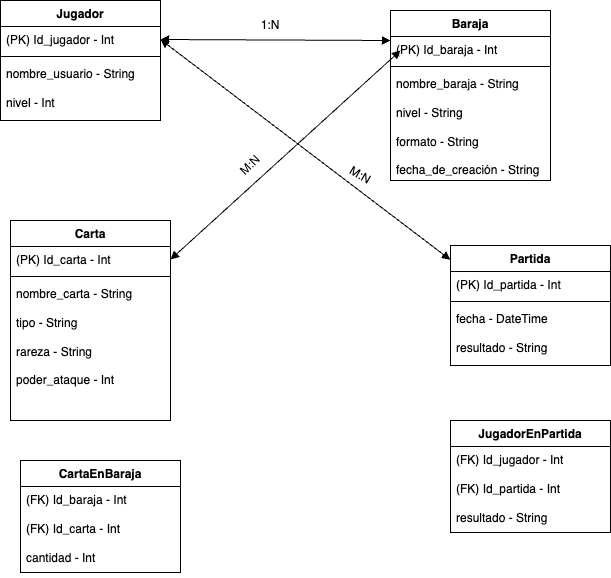

The diagram above was exported from draw.io. Its source (the exported page's mxGraphModel, read from the mxfile embedded in the PNG):
<mxGraphModel dx="911" dy="584" grid="1" gridSize="10" guides="1" tooltips="1" connect="1" arrows="1" fold="1" page="1" pageScale="1" pageWidth="1100" pageHeight="850" background="none" math="0" shadow="0">
  <root>
    <mxCell id="0" />
    <mxCell id="1" parent="0" />
    <mxCell id="GJVsdyCtpa5vupPFLeuL-5" value="Jugador" style="swimlane;fontStyle=1;align=center;verticalAlign=top;childLayout=stackLayout;horizontal=1;startSize=26;horizontalStack=0;resizeParent=1;resizeParentMax=0;resizeLast=0;collapsible=1;marginBottom=0;whiteSpace=wrap;html=1;spacingLeft=4;spacingRight=4;fontFamily=Helvetica;fontSize=12;fontColor=default;fillColor=none;gradientColor=none;" vertex="1" parent="1">
      <mxGeometry x="80" y="60" width="160" height="120" as="geometry" />
    </mxCell>
    <mxCell id="GJVsdyCtpa5vupPFLeuL-6" value="(PK) Id_jugador - Int" style="text;strokeColor=none;fillColor=none;align=left;verticalAlign=top;spacingLeft=4;spacingRight=4;overflow=hidden;rotatable=0;points=[[0,0.5],[1,0.5]];portConstraint=eastwest;whiteSpace=wrap;html=1;fontFamily=Helvetica;fontSize=12;fontColor=default;" vertex="1" parent="GJVsdyCtpa5vupPFLeuL-5">
      <mxGeometry y="26" width="160" height="26" as="geometry" />
    </mxCell>
    <mxCell id="GJVsdyCtpa5vupPFLeuL-7" value="" style="line;strokeWidth=1;fillColor=none;align=left;verticalAlign=middle;spacingTop=-1;spacingLeft=3;spacingRight=3;rotatable=0;labelPosition=right;points=[];portConstraint=eastwest;strokeColor=inherit;fontFamily=Helvetica;fontSize=12;fontColor=default;" vertex="1" parent="GJVsdyCtpa5vupPFLeuL-5">
      <mxGeometry y="52" width="160" height="8" as="geometry" />
    </mxCell>
    <mxCell id="GJVsdyCtpa5vupPFLeuL-8" value="nombre_usuario - String&lt;div&gt;&lt;br&gt;&lt;div&gt;nivel - Int&lt;/div&gt;&lt;/div&gt;" style="text;strokeColor=none;fillColor=none;align=left;verticalAlign=top;spacingLeft=4;spacingRight=4;overflow=hidden;rotatable=0;points=[[0,0.5],[1,0.5]];portConstraint=eastwest;whiteSpace=wrap;html=1;fontFamily=Helvetica;fontSize=12;fontColor=default;" vertex="1" parent="GJVsdyCtpa5vupPFLeuL-5">
      <mxGeometry y="60" width="160" height="60" as="geometry" />
    </mxCell>
    <mxCell id="GJVsdyCtpa5vupPFLeuL-18" value="Carta" style="swimlane;fontStyle=1;align=center;verticalAlign=top;childLayout=stackLayout;horizontal=1;startSize=26;horizontalStack=0;resizeParent=1;resizeParentMax=0;resizeLast=0;collapsible=1;marginBottom=0;whiteSpace=wrap;html=1;spacingLeft=4;spacingRight=4;fontFamily=Helvetica;fontSize=12;fontColor=default;fillColor=none;gradientColor=none;" vertex="1" parent="1">
      <mxGeometry x="90" y="280" width="160" height="200" as="geometry" />
    </mxCell>
    <mxCell id="GJVsdyCtpa5vupPFLeuL-19" value="(PK) Id_carta - Int" style="text;strokeColor=none;fillColor=none;align=left;verticalAlign=top;spacingLeft=4;spacingRight=4;overflow=hidden;rotatable=0;points=[[0,0.5],[1,0.5]];portConstraint=eastwest;whiteSpace=wrap;html=1;fontFamily=Helvetica;fontSize=12;fontColor=default;" vertex="1" parent="GJVsdyCtpa5vupPFLeuL-18">
      <mxGeometry y="26" width="160" height="26" as="geometry" />
    </mxCell>
    <mxCell id="GJVsdyCtpa5vupPFLeuL-20" value="" style="line;strokeWidth=1;fillColor=none;align=left;verticalAlign=middle;spacingTop=-1;spacingLeft=3;spacingRight=3;rotatable=0;labelPosition=right;points=[];portConstraint=eastwest;strokeColor=inherit;fontFamily=Helvetica;fontSize=12;fontColor=default;" vertex="1" parent="GJVsdyCtpa5vupPFLeuL-18">
      <mxGeometry y="52" width="160" height="8" as="geometry" />
    </mxCell>
    <mxCell id="GJVsdyCtpa5vupPFLeuL-21" value="nombre_carta - String&lt;div&gt;&lt;br&gt;&lt;/div&gt;&lt;div&gt;tipo - S&lt;span style=&quot;background-color: transparent; color: light-dark(rgb(0, 0, 0), rgb(255, 255, 255));&quot;&gt;tring&lt;/span&gt;&lt;/div&gt;&lt;div&gt;&lt;br&gt;&lt;/div&gt;&lt;div&gt;rareza - String&lt;/div&gt;&lt;div&gt;&lt;br&gt;&lt;/div&gt;&lt;div&gt;poder_ataque - Int&lt;/div&gt;&lt;div&gt;&lt;br&gt;&lt;/div&gt;&lt;div&gt;&lt;br&gt;&lt;/div&gt;" style="text;strokeColor=none;fillColor=none;align=left;verticalAlign=top;spacingLeft=4;spacingRight=4;overflow=hidden;rotatable=0;points=[[0,0.5],[1,0.5]];portConstraint=eastwest;whiteSpace=wrap;html=1;fontFamily=Helvetica;fontSize=12;fontColor=default;" vertex="1" parent="GJVsdyCtpa5vupPFLeuL-18">
      <mxGeometry y="60" width="160" height="140" as="geometry" />
    </mxCell>
    <mxCell id="GJVsdyCtpa5vupPFLeuL-22" value="Baraja" style="swimlane;fontStyle=1;align=center;verticalAlign=top;childLayout=stackLayout;horizontal=1;startSize=26;horizontalStack=0;resizeParent=1;resizeParentMax=0;resizeLast=0;collapsible=1;marginBottom=0;whiteSpace=wrap;html=1;spacingLeft=4;spacingRight=4;fontFamily=Helvetica;fontSize=12;fontColor=default;fillColor=none;gradientColor=none;" vertex="1" parent="1">
      <mxGeometry x="470" y="70" width="160" height="170" as="geometry" />
    </mxCell>
    <mxCell id="GJVsdyCtpa5vupPFLeuL-23" value="(PK) Id_baraja - Int" style="text;strokeColor=none;fillColor=none;align=left;verticalAlign=top;spacingLeft=4;spacingRight=4;overflow=hidden;rotatable=0;points=[[0,0.5],[1,0.5]];portConstraint=eastwest;whiteSpace=wrap;html=1;fontFamily=Helvetica;fontSize=12;fontColor=default;" vertex="1" parent="GJVsdyCtpa5vupPFLeuL-22">
      <mxGeometry y="26" width="160" height="26" as="geometry" />
    </mxCell>
    <mxCell id="GJVsdyCtpa5vupPFLeuL-24" value="" style="line;strokeWidth=1;fillColor=none;align=left;verticalAlign=middle;spacingTop=-1;spacingLeft=3;spacingRight=3;rotatable=0;labelPosition=right;points=[];portConstraint=eastwest;strokeColor=inherit;fontFamily=Helvetica;fontSize=12;fontColor=default;" vertex="1" parent="GJVsdyCtpa5vupPFLeuL-22">
      <mxGeometry y="52" width="160" height="8" as="geometry" />
    </mxCell>
    <mxCell id="GJVsdyCtpa5vupPFLeuL-25" value="nombre_baraja - String&lt;div&gt;&lt;br&gt;&lt;div&gt;nivel - String&lt;/div&gt;&lt;/div&gt;&lt;div&gt;&lt;br&gt;&lt;/div&gt;&lt;div&gt;formato - String&lt;/div&gt;&lt;div&gt;&lt;br&gt;&lt;/div&gt;&lt;div&gt;fecha_de_creación - String&lt;/div&gt;" style="text;strokeColor=none;fillColor=none;align=left;verticalAlign=top;spacingLeft=4;spacingRight=4;overflow=hidden;rotatable=0;points=[[0,0.5],[1,0.5]];portConstraint=eastwest;whiteSpace=wrap;html=1;fontFamily=Helvetica;fontSize=12;fontColor=default;" vertex="1" parent="GJVsdyCtpa5vupPFLeuL-22">
      <mxGeometry y="60" width="160" height="110" as="geometry" />
    </mxCell>
    <mxCell id="GJVsdyCtpa5vupPFLeuL-26" value="Partida" style="swimlane;fontStyle=1;align=center;verticalAlign=top;childLayout=stackLayout;horizontal=1;startSize=26;horizontalStack=0;resizeParent=1;resizeParentMax=0;resizeLast=0;collapsible=1;marginBottom=0;whiteSpace=wrap;html=1;spacingLeft=4;spacingRight=4;fontFamily=Helvetica;fontSize=12;fontColor=default;fillColor=none;gradientColor=none;" vertex="1" parent="1">
      <mxGeometry x="530" y="305" width="160" height="120" as="geometry" />
    </mxCell>
    <mxCell id="GJVsdyCtpa5vupPFLeuL-27" value="(PK) Id_partida - Int" style="text;strokeColor=none;fillColor=none;align=left;verticalAlign=top;spacingLeft=4;spacingRight=4;overflow=hidden;rotatable=0;points=[[0,0.5],[1,0.5]];portConstraint=eastwest;whiteSpace=wrap;html=1;fontFamily=Helvetica;fontSize=12;fontColor=default;" vertex="1" parent="GJVsdyCtpa5vupPFLeuL-26">
      <mxGeometry y="26" width="160" height="26" as="geometry" />
    </mxCell>
    <mxCell id="GJVsdyCtpa5vupPFLeuL-28" value="" style="line;strokeWidth=1;fillColor=none;align=left;verticalAlign=middle;spacingTop=-1;spacingLeft=3;spacingRight=3;rotatable=0;labelPosition=right;points=[];portConstraint=eastwest;strokeColor=inherit;fontFamily=Helvetica;fontSize=12;fontColor=default;" vertex="1" parent="GJVsdyCtpa5vupPFLeuL-26">
      <mxGeometry y="52" width="160" height="8" as="geometry" />
    </mxCell>
    <mxCell id="GJVsdyCtpa5vupPFLeuL-29" value="fecha - DateTime&lt;div&gt;&lt;br&gt;&lt;div&gt;resultado - String&lt;/div&gt;&lt;/div&gt;&lt;div&gt;&lt;br&gt;&lt;/div&gt;" style="text;strokeColor=none;fillColor=none;align=left;verticalAlign=top;spacingLeft=4;spacingRight=4;overflow=hidden;rotatable=0;points=[[0,0.5],[1,0.5]];portConstraint=eastwest;whiteSpace=wrap;html=1;fontFamily=Helvetica;fontSize=12;fontColor=default;" vertex="1" parent="GJVsdyCtpa5vupPFLeuL-26">
      <mxGeometry y="60" width="160" height="60" as="geometry" />
    </mxCell>
    <mxCell id="GJVsdyCtpa5vupPFLeuL-30" value="CartaEnBaraja" style="swimlane;fontStyle=1;align=center;verticalAlign=top;childLayout=stackLayout;horizontal=1;startSize=26;horizontalStack=0;resizeParent=1;resizeParentMax=0;resizeLast=0;collapsible=1;marginBottom=0;whiteSpace=wrap;html=1;spacingLeft=4;spacingRight=4;fontFamily=Helvetica;fontSize=12;fontColor=default;fillColor=none;gradientColor=none;" vertex="1" parent="1">
      <mxGeometry x="100" y="520" width="160" height="112" as="geometry" />
    </mxCell>
    <mxCell id="GJVsdyCtpa5vupPFLeuL-31" value="(FK) Id_baraja - Int&lt;div&gt;&lt;br&gt;&lt;div&gt;(FK) Id_carta - Int&lt;/div&gt;&lt;/div&gt;&lt;div&gt;&lt;br&gt;&lt;/div&gt;&lt;div&gt;cantidad - Int&lt;/div&gt;" style="text;strokeColor=none;fillColor=none;align=left;verticalAlign=top;spacingLeft=4;spacingRight=4;overflow=hidden;rotatable=0;points=[[0,0.5],[1,0.5]];portConstraint=eastwest;whiteSpace=wrap;html=1;fontFamily=Helvetica;fontSize=12;fontColor=default;" vertex="1" parent="GJVsdyCtpa5vupPFLeuL-30">
      <mxGeometry y="26" width="160" height="84" as="geometry" />
    </mxCell>
    <mxCell id="GJVsdyCtpa5vupPFLeuL-33" value="&lt;div&gt;&lt;br&gt;&lt;/div&gt;" style="text;strokeColor=none;fillColor=none;align=left;verticalAlign=top;spacingLeft=4;spacingRight=4;overflow=hidden;rotatable=0;points=[[0,0.5],[1,0.5]];portConstraint=eastwest;whiteSpace=wrap;html=1;fontFamily=Helvetica;fontSize=12;fontColor=default;" vertex="1" parent="GJVsdyCtpa5vupPFLeuL-30">
      <mxGeometry y="110" width="160" height="2" as="geometry" />
    </mxCell>
    <mxCell id="GJVsdyCtpa5vupPFLeuL-34" value="JugadorEnPartida" style="swimlane;fontStyle=1;align=center;verticalAlign=top;childLayout=stackLayout;horizontal=1;startSize=26;horizontalStack=0;resizeParent=1;resizeParentMax=0;resizeLast=0;collapsible=1;marginBottom=0;whiteSpace=wrap;html=1;spacingLeft=4;spacingRight=4;fontFamily=Helvetica;fontSize=12;fontColor=default;fillColor=none;gradientColor=none;" vertex="1" parent="1">
      <mxGeometry x="530" y="480" width="160" height="112" as="geometry" />
    </mxCell>
    <mxCell id="GJVsdyCtpa5vupPFLeuL-35" value="(FK) Id_jugador - Int&lt;div&gt;&lt;br&gt;&lt;div&gt;(FK) Id_partida - Int&lt;/div&gt;&lt;/div&gt;&lt;div&gt;&lt;br&gt;&lt;/div&gt;&lt;div&gt;resultado - String&lt;/div&gt;" style="text;strokeColor=none;fillColor=none;align=left;verticalAlign=top;spacingLeft=4;spacingRight=4;overflow=hidden;rotatable=0;points=[[0,0.5],[1,0.5]];portConstraint=eastwest;whiteSpace=wrap;html=1;fontFamily=Helvetica;fontSize=12;fontColor=default;" vertex="1" parent="GJVsdyCtpa5vupPFLeuL-34">
      <mxGeometry y="26" width="160" height="84" as="geometry" />
    </mxCell>
    <mxCell id="GJVsdyCtpa5vupPFLeuL-36" value="&lt;div&gt;&lt;br&gt;&lt;/div&gt;" style="text;strokeColor=none;fillColor=none;align=left;verticalAlign=top;spacingLeft=4;spacingRight=4;overflow=hidden;rotatable=0;points=[[0,0.5],[1,0.5]];portConstraint=eastwest;whiteSpace=wrap;html=1;fontFamily=Helvetica;fontSize=12;fontColor=default;" vertex="1" parent="GJVsdyCtpa5vupPFLeuL-34">
      <mxGeometry y="110" width="160" height="2" as="geometry" />
    </mxCell>
    <mxCell id="GJVsdyCtpa5vupPFLeuL-37" value="" style="endArrow=block;startArrow=block;endFill=1;startFill=1;html=1;rounded=0;fontFamily=Helvetica;fontSize=12;fontColor=default;exitX=1;exitY=0.5;exitDx=0;exitDy=0;" edge="1" parent="1" source="GJVsdyCtpa5vupPFLeuL-6">
      <mxGeometry width="160" relative="1" as="geometry">
        <mxPoint x="380" y="330" as="sourcePoint" />
        <mxPoint x="470" y="100" as="targetPoint" />
      </mxGeometry>
    </mxCell>
    <mxCell id="GJVsdyCtpa5vupPFLeuL-38" value="1:N" style="text;html=1;align=center;verticalAlign=middle;whiteSpace=wrap;rounded=0;fontFamily=Helvetica;fontSize=12;fontColor=default;" vertex="1" parent="1">
      <mxGeometry x="320" y="70" width="60" height="30" as="geometry" />
    </mxCell>
    <mxCell id="GJVsdyCtpa5vupPFLeuL-39" value="" style="endArrow=block;startArrow=block;endFill=1;startFill=1;html=1;rounded=0;fontFamily=Helvetica;fontSize=12;fontColor=default;exitX=1;exitY=0.5;exitDx=0;exitDy=0;" edge="1" parent="1" source="GJVsdyCtpa5vupPFLeuL-19">
      <mxGeometry width="160" relative="1" as="geometry">
        <mxPoint x="250" y="109" as="sourcePoint" />
        <mxPoint x="480" y="110" as="targetPoint" />
      </mxGeometry>
    </mxCell>
    <mxCell id="GJVsdyCtpa5vupPFLeuL-40" value="M:N" style="text;html=1;align=center;verticalAlign=middle;whiteSpace=wrap;rounded=0;fontFamily=Helvetica;fontSize=12;fontColor=default;rotation=-45;" vertex="1" parent="1">
      <mxGeometry x="300" y="210" width="60" height="30" as="geometry" />
    </mxCell>
    <mxCell id="GJVsdyCtpa5vupPFLeuL-41" value="" style="endArrow=block;startArrow=block;endFill=1;startFill=1;html=1;rounded=0;fontFamily=Helvetica;fontSize=12;fontColor=default;exitX=1;exitY=0.5;exitDx=0;exitDy=0;entryX=-0.001;entryY=0.119;entryDx=0;entryDy=0;entryPerimeter=0;" edge="1" parent="1" source="GJVsdyCtpa5vupPFLeuL-6" target="GJVsdyCtpa5vupPFLeuL-26">
      <mxGeometry width="160" relative="1" as="geometry">
        <mxPoint x="250" y="109" as="sourcePoint" />
        <mxPoint x="460" y="310" as="targetPoint" />
      </mxGeometry>
    </mxCell>
    <mxCell id="GJVsdyCtpa5vupPFLeuL-42" value="M:N" style="text;html=1;align=center;verticalAlign=middle;whiteSpace=wrap;rounded=0;fontFamily=Helvetica;fontSize=12;fontColor=default;rotation=30;" vertex="1" parent="1">
      <mxGeometry x="410" y="220" width="60" height="30" as="geometry" />
    </mxCell>
  </root>
</mxGraphModel>